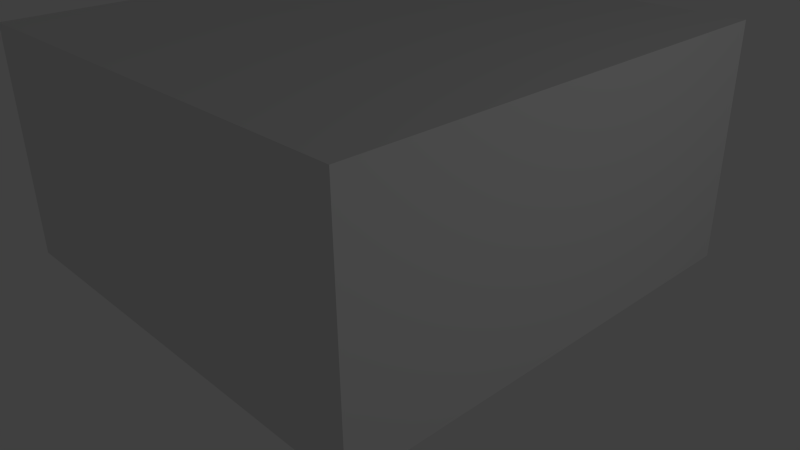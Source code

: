 # Source: Block.blend  (saved by Blender 2.67.0; exported with 4.5.12 LTS)
import bpy
from mathutils import Matrix  # noqa: F401  (used for matrix-valued properties, if any)

bpy.ops.wm.read_factory_settings(use_empty=True)
scene = bpy.context.scene
scene.name = 'Scene'

# ---- collections
col_collection_1 = bpy.data.collections.new('Collection 1'); scene.collection.children.link(col_collection_1)

# ---- world
world_world = bpy.data.worlds.new('World'); scene.world = world_world
world_world.color = (0.05088, 0.05088, 0.05088)
world_world.use_sun_shadow = False
world_world.sun_shadow_jitter_overblur = 0.0
world_world.cycles.sampling_method = 'MANUAL'
world_world.cycles.sample_map_resolution = 256

# ---- cameras
cam_camera = bpy.data.cameras.new('Camera')
cam_camera.clip_end = 100.0
cam_camera.lens = 35.0
cam_camera.sensor_width = 32.0
cam_camera.sensor_height = 18.0
cam_camera.ortho_scale = 7.314
cam_camera.dof.focus_distance = 0.0
cam_camera.dof.aperture_fstop = 128.0

# ---- lights
light_lamp = bpy.data.lights.new('Lamp', 'POINT')
light_lamp.transmission_factor = 0.0
light_lamp.cutoff_distance = 30.0
light_lamp.energy = 100.0
light_lamp.shadow_buffer_clip_start = 1.001
light_lamp.shadow_soft_size = 0.1
light_lamp.shadow_maximum_resolution = 0.006
light_lamp.use_absolute_resolution = True
light_lamp.cycles.use_multiple_importance_sampling = False

# ---- meshes
me_cube_011 = bpy.data.meshes.new('Cube.011')
me_cube_011.from_pydata([(-3.0, -3.0, 0.0), (-3.0, 3.0, 0.0), (3.0, 3.0, 0.0), (3.0, -3.0, 0.0), (-3.0, -3.0, 3.0), (-3.0, 3.0, 3.0), (3.0, 3.0, 3.0), (3.0, -3.0, 3.0)], [], [(4, 5, 1, 0), (5, 6, 2, 1), (6, 7, 3, 2), (7, 4, 0, 3), (0, 1, 2, 3), (7, 6, 5, 4)])
me_cube_011.use_remesh_preserve_volume = False
me_cube_011.use_remesh_preserve_attributes = False
me_cube_011.use_mirror_vertex_groups = False
me_cube_011.update()

# ---- objects
ob_cube_001 = bpy.data.objects.new('Cube.001', me_cube_011)
ob_lamp = bpy.data.objects.new('Lamp', light_lamp)
ob_camera = bpy.data.objects.new('Camera', cam_camera)

# ---- transforms, parenting, visibility, modifiers, constraints
ob_cube_001.location = (0.0, 0.0, 0.0)
ob_cube_001.lineart.crease_threshold = 0.0
ob_lamp.location = (10.08, 1.005, 5.904)
ob_lamp.rotation_euler = (0.6503, 0.05522, 1.866)
ob_lamp.lock_rotations_4d = False
ob_lamp.empty_display_type = 'ARROWS'
ob_lamp.color = (0.0, 0.0, 0.0, 0.0)
ob_lamp.lineart.crease_threshold = 0.0
ob_camera.location = (7.481, -6.508, 5.344)
ob_camera.rotation_euler = (1.109, 0.01082, 0.8149)
ob_camera.lock_rotations_4d = False
ob_camera.empty_display_type = 'ARROWS'
ob_camera.color = (0.0, 0.0, 0.0, 0.0)
ob_camera.display_type = 'WIRE'
ob_camera.lineart.crease_threshold = 0.0

# ---- collection membership
col_collection_1.objects.link(ob_cube_001)
col_collection_1.objects.link(ob_lamp)
col_collection_1.objects.link(ob_camera)

# ---- scene / render settings (as saved in the file)
scene.camera = ob_camera
scene.frame_start = 1; scene.frame_end = 250; scene.frame_set(1)
scene.render.engine = 'BLENDER_EEVEE_NEXT'
scene.render.image_settings.color_mode = 'RGB'
scene.render.image_settings.compression = 90
scene.render.resolution_percentage = 50
scene.render.dither_intensity = 0.0
scene.cycles.use_denoising = False
scene.cycles.samples = 10
scene.cycles.sampling_pattern = 'TABULATED_SOBOL'
scene.cycles.light_sampling_threshold = 0.0
scene.cycles.use_adaptive_sampling = False
scene.cycles.use_light_tree = False
scene.cycles.blur_glossy = 0.0
scene.cycles.volume_bounces = 1
scene.cycles.pixel_filter_type = 'GAUSSIAN'
scene.cycles.sample_clamp_indirect = 0.0
scene.view_settings.view_transform = 'Standard'
bpy.context.view_layer.update()
